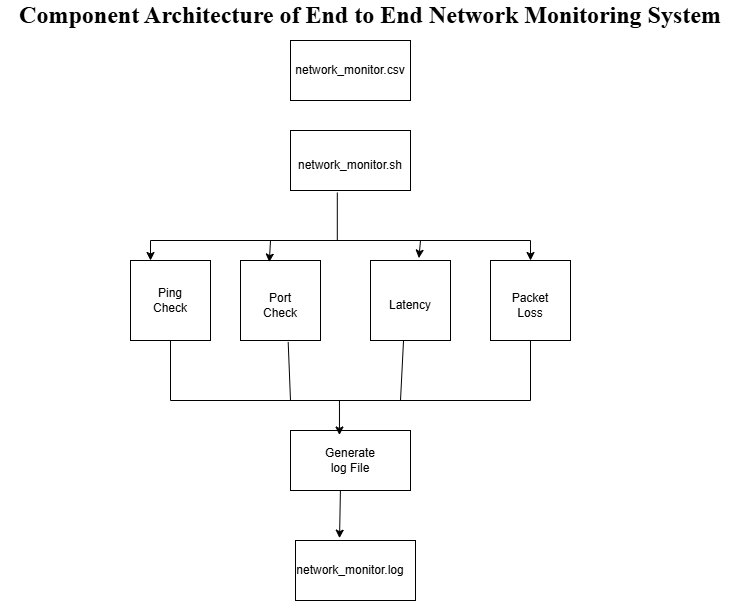

The diagram above was exported from draw.io. Its source (the exported page's mxGraphModel, read from the mxfile embedded in the PNG):
<mxGraphModel dx="1030" dy="626" grid="1" gridSize="10" guides="1" tooltips="1" connect="1" arrows="1" fold="1" page="1" pageScale="1" pageWidth="850" pageHeight="1100" math="0" shadow="0">
  <root>
    <mxCell id="0" />
    <mxCell id="1" parent="0" />
    <mxCell id="D93UF6LIT79PU_jR5YK4-1" parent="1" style="text;html=1;whiteSpace=wrap;strokeColor=none;fillColor=none;align=center;verticalAlign=middle;rounded=0;" value="&lt;font face=&quot;Times New Roman&quot; style=&quot;font-size: 24px;&quot;&gt;&lt;b&gt;Component Architecture of End to End Network Monitoring System&lt;/b&gt;&lt;/font&gt;" vertex="1">
      <mxGeometry height="30" width="740" x="70" y="40" as="geometry" />
    </mxCell>
    <mxCell id="D93UF6LIT79PU_jR5YK4-2" parent="1" style="rounded=0;whiteSpace=wrap;html=1;" value="" vertex="1">
      <mxGeometry height="60" width="120" x="360" y="80" as="geometry" />
    </mxCell>
    <mxCell id="D93UF6LIT79PU_jR5YK4-3" parent="1" style="text;html=1;whiteSpace=wrap;strokeColor=none;fillColor=none;align=center;verticalAlign=middle;rounded=0;" value="network_monitor.csv" vertex="1">
      <mxGeometry height="30" width="60" x="390" y="95" as="geometry" />
    </mxCell>
    <mxCell id="D93UF6LIT79PU_jR5YK4-4" parent="1" style="rounded=0;whiteSpace=wrap;html=1;" value="" vertex="1">
      <mxGeometry height="60" width="120" x="360" y="170" as="geometry" />
    </mxCell>
    <mxCell id="D93UF6LIT79PU_jR5YK4-5" parent="1" style="text;html=1;whiteSpace=wrap;strokeColor=none;fillColor=none;align=center;verticalAlign=middle;rounded=0;" value="network_monitor.sh" vertex="1">
      <mxGeometry height="30" width="60" x="390" y="190" as="geometry" />
    </mxCell>
    <mxCell id="D93UF6LIT79PU_jR5YK4-6" parent="1" style="whiteSpace=wrap;html=1;aspect=fixed;" value="" vertex="1">
      <mxGeometry height="80" width="80" x="200" y="300" as="geometry" />
    </mxCell>
    <mxCell id="D93UF6LIT79PU_jR5YK4-7" parent="1" style="whiteSpace=wrap;html=1;aspect=fixed;" value="" vertex="1">
      <mxGeometry height="80" width="80" x="310" y="300" as="geometry" />
    </mxCell>
    <mxCell id="D93UF6LIT79PU_jR5YK4-8" parent="1" style="whiteSpace=wrap;html=1;aspect=fixed;" value="" vertex="1">
      <mxGeometry height="80" width="80" x="440" y="300" as="geometry" />
    </mxCell>
    <mxCell id="D93UF6LIT79PU_jR5YK4-10" parent="1" style="whiteSpace=wrap;html=1;aspect=fixed;" value="" vertex="1">
      <mxGeometry height="80" width="80" x="560" y="300" as="geometry" />
    </mxCell>
    <mxCell id="D93UF6LIT79PU_jR5YK4-11" edge="1" parent="1" style="endArrow=none;html=1;rounded=0;" value="">
      <mxGeometry height="50" relative="1" width="50" as="geometry">
        <mxPoint x="220" y="280" as="sourcePoint" />
        <mxPoint x="600" y="280" as="targetPoint" />
      </mxGeometry>
    </mxCell>
    <mxCell id="D93UF6LIT79PU_jR5YK4-12" edge="1" parent="1" style="endArrow=classic;html=1;rounded=0;entryX=0.25;entryY=0;entryDx=0;entryDy=0;" target="D93UF6LIT79PU_jR5YK4-6" value="">
      <mxGeometry height="50" relative="1" width="50" as="geometry">
        <mxPoint x="220" y="280" as="sourcePoint" />
        <mxPoint x="450" y="300" as="targetPoint" />
      </mxGeometry>
    </mxCell>
    <mxCell id="D93UF6LIT79PU_jR5YK4-13" edge="1" parent="1" style="endArrow=classic;html=1;rounded=0;entryX=0.5;entryY=0;entryDx=0;entryDy=0;" target="D93UF6LIT79PU_jR5YK4-10" value="">
      <mxGeometry height="50" relative="1" width="50" as="geometry">
        <mxPoint x="600" y="280" as="sourcePoint" />
        <mxPoint x="450" y="300" as="targetPoint" />
      </mxGeometry>
    </mxCell>
    <mxCell id="D93UF6LIT79PU_jR5YK4-14" edge="1" parent="1" style="endArrow=classic;html=1;rounded=0;entryX=0.36;entryY=0.02;entryDx=0;entryDy=0;entryPerimeter=0;" target="D93UF6LIT79PU_jR5YK4-7" value="">
      <mxGeometry height="50" relative="1" width="50" as="geometry">
        <mxPoint x="340" y="280" as="sourcePoint" />
        <mxPoint x="450" y="300" as="targetPoint" />
      </mxGeometry>
    </mxCell>
    <mxCell id="D93UF6LIT79PU_jR5YK4-15" edge="1" parent="1" style="endArrow=classic;html=1;rounded=0;entryX=0.605;entryY=-0.03;entryDx=0;entryDy=0;entryPerimeter=0;" target="D93UF6LIT79PU_jR5YK4-8" value="">
      <mxGeometry height="50" relative="1" width="50" as="geometry">
        <mxPoint x="490" y="280" as="sourcePoint" />
        <mxPoint x="450" y="300" as="targetPoint" />
      </mxGeometry>
    </mxCell>
    <mxCell id="D93UF6LIT79PU_jR5YK4-16" parent="1" style="text;html=1;whiteSpace=wrap;strokeColor=none;fillColor=none;align=center;verticalAlign=middle;rounded=0;" value="Ping Check" vertex="1">
      <mxGeometry height="30" width="60" x="210" y="325" as="geometry" />
    </mxCell>
    <mxCell id="D93UF6LIT79PU_jR5YK4-17" parent="1" style="text;html=1;whiteSpace=wrap;strokeColor=none;fillColor=none;align=center;verticalAlign=middle;rounded=0;" value="Port Check" vertex="1">
      <mxGeometry height="30" width="60" x="320" y="330" as="geometry" />
    </mxCell>
    <mxCell id="D93UF6LIT79PU_jR5YK4-18" parent="1" style="text;html=1;whiteSpace=wrap;strokeColor=none;fillColor=none;align=center;verticalAlign=middle;rounded=0;" value="Latency" vertex="1">
      <mxGeometry height="30" width="60" x="450" y="330" as="geometry" />
    </mxCell>
    <mxCell id="D93UF6LIT79PU_jR5YK4-19" parent="1" style="text;html=1;whiteSpace=wrap;strokeColor=none;fillColor=none;align=center;verticalAlign=middle;rounded=0;" value="Packet Loss" vertex="1">
      <mxGeometry height="30" width="60" x="570" y="330" as="geometry" />
    </mxCell>
    <mxCell id="D93UF6LIT79PU_jR5YK4-20" edge="1" parent="1" style="endArrow=none;html=1;rounded=0;entryX=0.39;entryY=1.033;entryDx=0;entryDy=0;entryPerimeter=0;" target="D93UF6LIT79PU_jR5YK4-4" value="">
      <mxGeometry height="50" relative="1" width="50" as="geometry">
        <mxPoint x="406.8" y="280" as="sourcePoint" />
        <mxPoint x="430" y="310" as="targetPoint" />
      </mxGeometry>
    </mxCell>
    <mxCell id="D93UF6LIT79PU_jR5YK4-21" parent="1" style="rounded=0;whiteSpace=wrap;html=1;" value="" vertex="1">
      <mxGeometry height="60" width="120" x="360" y="470" as="geometry" />
    </mxCell>
    <mxCell id="D93UF6LIT79PU_jR5YK4-22" edge="1" parent="1" style="endArrow=none;html=1;rounded=0;" value="">
      <mxGeometry height="50" relative="1" width="50" as="geometry">
        <mxPoint x="240" y="440" as="sourcePoint" />
        <mxPoint x="600" y="440" as="targetPoint" />
      </mxGeometry>
    </mxCell>
    <mxCell id="D93UF6LIT79PU_jR5YK4-23" edge="1" parent="1" style="endArrow=classic;html=1;rounded=0;entryX=0.408;entryY=0.075;entryDx=0;entryDy=0;entryPerimeter=0;" target="D93UF6LIT79PU_jR5YK4-21" value="">
      <mxGeometry height="50" relative="1" width="50" as="geometry">
        <mxPoint x="408.96" y="440" as="sourcePoint" />
        <mxPoint x="440" y="310" as="targetPoint" />
      </mxGeometry>
    </mxCell>
    <mxCell id="D93UF6LIT79PU_jR5YK4-24" edge="1" parent="1" source="D93UF6LIT79PU_jR5YK4-6" style="endArrow=none;html=1;rounded=0;exitX=0.5;exitY=1;exitDx=0;exitDy=0;" value="">
      <mxGeometry height="50" relative="1" width="50" as="geometry">
        <mxPoint x="390" y="360" as="sourcePoint" />
        <mxPoint x="240" y="440" as="targetPoint" />
      </mxGeometry>
    </mxCell>
    <mxCell id="D93UF6LIT79PU_jR5YK4-25" edge="1" parent="1" style="endArrow=none;html=1;rounded=0;entryX=0.596;entryY=1.018;entryDx=0;entryDy=0;entryPerimeter=0;" target="D93UF6LIT79PU_jR5YK4-7" value="">
      <mxGeometry height="50" relative="1" width="50" as="geometry">
        <mxPoint x="360" y="440" as="sourcePoint" />
        <mxPoint x="440" y="310" as="targetPoint" />
      </mxGeometry>
    </mxCell>
    <mxCell id="D93UF6LIT79PU_jR5YK4-26" edge="1" parent="1" style="endArrow=none;html=1;rounded=0;entryX=0.413;entryY=0.997;entryDx=0;entryDy=0;entryPerimeter=0;" target="D93UF6LIT79PU_jR5YK4-8" value="">
      <mxGeometry height="50" relative="1" width="50" as="geometry">
        <mxPoint x="470" y="440" as="sourcePoint" />
        <mxPoint x="430" y="330" as="targetPoint" />
      </mxGeometry>
    </mxCell>
    <mxCell id="D93UF6LIT79PU_jR5YK4-27" edge="1" parent="1" style="endArrow=none;html=1;rounded=0;entryX=0.5;entryY=1;entryDx=0;entryDy=0;" target="D93UF6LIT79PU_jR5YK4-10" value="">
      <mxGeometry height="50" relative="1" width="50" as="geometry">
        <mxPoint x="600" y="440" as="sourcePoint" />
        <mxPoint x="430" y="330" as="targetPoint" />
      </mxGeometry>
    </mxCell>
    <mxCell id="D93UF6LIT79PU_jR5YK4-28" parent="1" style="text;html=1;whiteSpace=wrap;strokeColor=none;fillColor=none;align=center;verticalAlign=middle;rounded=0;" value="Generate log File" vertex="1">
      <mxGeometry height="30" width="60" x="390" y="485" as="geometry" />
    </mxCell>
    <mxCell id="D93UF6LIT79PU_jR5YK4-29" parent="1" style="rounded=0;whiteSpace=wrap;html=1;" value="" vertex="1">
      <mxGeometry height="60" width="120" x="365" y="580" as="geometry" />
    </mxCell>
    <mxCell id="D93UF6LIT79PU_jR5YK4-30" parent="1" style="text;html=1;whiteSpace=wrap;strokeColor=none;fillColor=none;align=center;verticalAlign=middle;rounded=0;" value="network_monitor.log" vertex="1">
      <mxGeometry height="30" width="60" x="390" y="595" as="geometry" />
    </mxCell>
    <mxCell id="D93UF6LIT79PU_jR5YK4-31" edge="1" parent="1" source="D93UF6LIT79PU_jR5YK4-21" style="endArrow=classic;html=1;rounded=0;entryX=0.367;entryY=-0.039;entryDx=0;entryDy=0;entryPerimeter=0;exitX=0.416;exitY=0.994;exitDx=0;exitDy=0;exitPerimeter=0;" target="D93UF6LIT79PU_jR5YK4-29" value="">
      <mxGeometry height="50" relative="1" width="50" as="geometry">
        <mxPoint x="380" y="370" as="sourcePoint" />
        <mxPoint x="430" y="320" as="targetPoint" />
      </mxGeometry>
    </mxCell>
  </root>
</mxGraphModel>